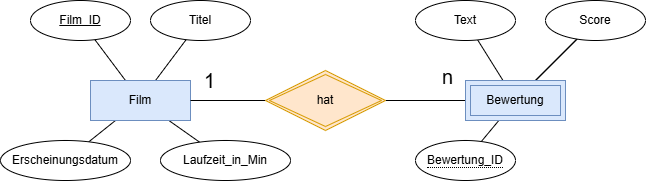

The diagram above was exported from draw.io. Its source (the exported page's mxGraphModel, read from the mxfile embedded in the PNG):
<mxGraphModel dx="366" dy="375" grid="1" gridSize="10" guides="1" tooltips="1" connect="1" arrows="1" fold="1" page="1" pageScale="1" pageWidth="850" pageHeight="1100" math="0" shadow="0">
  <root>
    <mxCell id="0" />
    <mxCell id="1" parent="0" />
    <mxCell id="5" style="edgeStyle=none;html=1;endArrow=none;endFill=0;" parent="1" target="33" edge="1">
      <mxGeometry relative="1" as="geometry">
        <mxPoint x="570" y="430" as="sourcePoint" />
        <mxPoint x="490" y="430" as="targetPoint" />
      </mxGeometry>
    </mxCell>
    <mxCell id="7" value="n" style="edgeLabel;html=1;align=center;verticalAlign=middle;resizable=0;points=[];fontSize=20;" parent="5" vertex="1" connectable="0">
      <mxGeometry x="-0.525" y="-2" relative="1" as="geometry">
        <mxPoint x="1" y="-22" as="offset" />
      </mxGeometry>
    </mxCell>
    <mxCell id="10" value="" style="edgeStyle=none;html=1;endArrow=none;endFill=0;" parent="1" source="30" target="11" edge="1">
      <mxGeometry relative="1" as="geometry">
        <mxPoint x="98.33945937699832" y="209.40285000290658" as="targetPoint" />
        <mxPoint x="607.4771188662621" y="410" as="sourcePoint" />
      </mxGeometry>
    </mxCell>
    <mxCell id="14" style="edgeStyle=none;html=1;endArrow=none;endFill=0;" parent="1" target="13" edge="1">
      <mxGeometry relative="1" as="geometry">
        <mxPoint x="640" y="410" as="sourcePoint" />
      </mxGeometry>
    </mxCell>
    <mxCell id="21" style="edgeStyle=none;html=1;endArrow=none;endFill=0;" parent="1" source="3" target="24" edge="1">
      <mxGeometry relative="1" as="geometry">
        <mxPoint x="199.36739427831844" y="369.15652570442467" as="targetPoint" />
      </mxGeometry>
    </mxCell>
    <mxCell id="22" style="edgeStyle=none;html=1;endArrow=none;endFill=0;" parent="1" source="3" target="23" edge="1">
      <mxGeometry relative="1" as="geometry">
        <mxPoint x="290.63260572168724" y="369.1565257044167" as="targetPoint" />
      </mxGeometry>
    </mxCell>
    <mxCell id="27" style="edgeStyle=none;html=1;endArrow=none;endFill=0;" parent="1" source="3" target="25" edge="1">
      <mxGeometry relative="1" as="geometry">
        <mxPoint x="200.5548047910945" y="471.02633403898994" as="targetPoint" />
      </mxGeometry>
    </mxCell>
    <mxCell id="28" style="edgeStyle=none;html=1;endArrow=none;endFill=0;" parent="1" source="3" target="26" edge="1">
      <mxGeometry relative="1" as="geometry" />
    </mxCell>
    <mxCell id="3" value="Film" style="whiteSpace=wrap;html=1;align=center;fillColor=#dae8fc;strokeColor=#6c8ebf;" parent="1" vertex="1">
      <mxGeometry x="195" y="410" width="100" height="40" as="geometry" />
    </mxCell>
    <mxCell id="6" style="edgeStyle=none;html=1;endArrow=none;endFill=0;" parent="1" source="33" target="3" edge="1">
      <mxGeometry relative="1" as="geometry">
        <mxPoint x="370" y="430" as="sourcePoint" />
      </mxGeometry>
    </mxCell>
    <mxCell id="8" value="1" style="edgeLabel;html=1;align=center;verticalAlign=middle;resizable=0;points=[];fontSize=20;" parent="6" vertex="1" connectable="0">
      <mxGeometry x="0.5111" relative="1" as="geometry">
        <mxPoint y="-20" as="offset" />
      </mxGeometry>
    </mxCell>
    <mxCell id="11" value="Text" style="ellipse;whiteSpace=wrap;html=1;align=center;labelBorderColor=none;labelBackgroundColor=none;fontStyle=0" parent="1" vertex="1">
      <mxGeometry x="520" y="330" width="100" height="40" as="geometry" />
    </mxCell>
    <mxCell id="29" value="" style="edgeStyle=none;html=1;endArrow=none;endFill=0;" parent="1" source="13" target="30" edge="1">
      <mxGeometry relative="1" as="geometry">
        <mxPoint x="640" y="410" as="targetPoint" />
      </mxGeometry>
    </mxCell>
    <mxCell id="13" value="Score" style="ellipse;whiteSpace=wrap;html=1;align=center;labelBorderColor=none;labelBackgroundColor=none;fontStyle=0" parent="1" vertex="1">
      <mxGeometry x="650" y="330" width="100" height="40" as="geometry" />
    </mxCell>
    <mxCell id="23" value="Titel" style="ellipse;whiteSpace=wrap;html=1;align=center;labelBorderColor=none;labelBackgroundColor=none;fontStyle=0" parent="1" vertex="1">
      <mxGeometry x="255" y="330" width="100" height="40" as="geometry" />
    </mxCell>
    <mxCell id="24" value="Film_ID" style="ellipse;whiteSpace=wrap;html=1;align=center;labelBorderColor=none;labelBackgroundColor=none;fontStyle=4" parent="1" vertex="1">
      <mxGeometry x="135" y="330" width="100" height="40" as="geometry" />
    </mxCell>
    <mxCell id="25" value="Erscheinungsdatum" style="ellipse;whiteSpace=wrap;html=1;align=center;labelBorderColor=none;labelBackgroundColor=none;fontStyle=0" parent="1" vertex="1">
      <mxGeometry x="105" y="470" width="130" height="40" as="geometry" />
    </mxCell>
    <mxCell id="26" value="Laufzeit_in_Min" style="ellipse;whiteSpace=wrap;html=1;align=center;labelBorderColor=none;labelBackgroundColor=none;fontStyle=0" parent="1" vertex="1">
      <mxGeometry x="265" y="470" width="130" height="40" as="geometry" />
    </mxCell>
    <mxCell id="32" style="edgeStyle=none;html=1;endArrow=none;endFill=0;" edge="1" parent="1" source="30" target="31">
      <mxGeometry relative="1" as="geometry" />
    </mxCell>
    <mxCell id="30" value="Bewertung" style="shape=ext;margin=3;double=1;whiteSpace=wrap;html=1;align=center;fillColor=#dae8fc;strokeColor=#6c8ebf;" parent="1" vertex="1">
      <mxGeometry x="570" y="410" width="100" height="40" as="geometry" />
    </mxCell>
    <mxCell id="31" value="&lt;span style=&quot;border-bottom: 1px dotted&quot;&gt;Bewertung_ID&lt;/span&gt;" style="ellipse;whiteSpace=wrap;html=1;align=center;" vertex="1" parent="1">
      <mxGeometry x="520" y="470" width="100" height="40" as="geometry" />
    </mxCell>
    <mxCell id="33" value="hat" style="shape=rhombus;double=1;perimeter=rhombusPerimeter;whiteSpace=wrap;html=1;align=center;fillColor=#ffe6cc;strokeColor=#d79b00;" vertex="1" parent="1">
      <mxGeometry x="370" y="400" width="120" height="60" as="geometry" />
    </mxCell>
  </root>
</mxGraphModel>